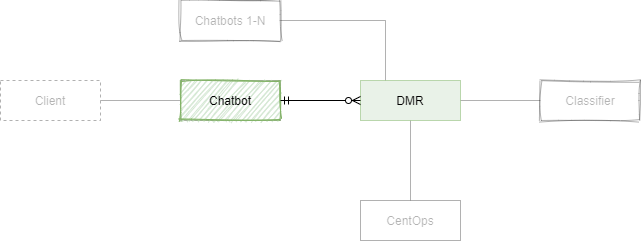

The diagram above was exported from draw.io. Its source (the exported page's mxGraphModel, read from the mxfile embedded in the PNG):
<mxGraphModel dx="769" dy="-2816" grid="1" gridSize="10" guides="1" tooltips="1" connect="1" arrows="1" fold="1" page="1" pageScale="1" pageWidth="850" pageHeight="1100" math="0" shadow="0">
  <root>
    <mxCell id="0" />
    <mxCell id="1" parent="0" />
    <mxCell id="P4QL5SO_y_347VLSP4p6-3" value="" style="edgeStyle=orthogonalEdgeStyle;rounded=0;orthogonalLoop=1;jettySize=auto;html=1;startArrow=none;startFill=0;endArrow=none;endFill=0;strokeColor=#000000;textOpacity=30;opacity=30;" parent="1" source="P4QL5SO_y_347VLSP4p6-4" target="P4QL5SO_y_347VLSP4p6-6" edge="1">
      <mxGeometry relative="1" as="geometry" />
    </mxCell>
    <mxCell id="P4QL5SO_y_347VLSP4p6-4" value="Client" style="whiteSpace=wrap;html=1;align=center;textOpacity=30;opacity=30;dashed=1;" parent="1" vertex="1">
      <mxGeometry x="40" y="3390" width="100" height="40" as="geometry" />
    </mxCell>
    <mxCell id="P4QL5SO_y_347VLSP4p6-5" value="" style="edgeStyle=orthogonalEdgeStyle;rounded=0;orthogonalLoop=1;jettySize=auto;html=1;startArrow=none;startFill=0;endArrow=none;endFill=0;strokeColor=#000000;textOpacity=30;opacity=30;" parent="1" source="P4QL5SO_y_347VLSP4p6-6" target="P4QL5SO_y_347VLSP4p6-10" edge="1">
      <mxGeometry relative="1" as="geometry" />
    </mxCell>
    <mxCell id="P4QL5SO_y_347VLSP4p6-6" value="Chatbot" style="whiteSpace=wrap;html=1;align=center;textOpacity=30;opacity=30;" parent="1" vertex="1">
      <mxGeometry x="220" y="3390" width="100" height="40" as="geometry" />
    </mxCell>
    <mxCell id="P4QL5SO_y_347VLSP4p6-7" value="" style="edgeStyle=orthogonalEdgeStyle;rounded=0;orthogonalLoop=1;jettySize=auto;html=1;startArrow=none;startFill=0;endArrow=none;endFill=0;strokeColor=#000000;textOpacity=30;opacity=30;" parent="1" source="P4QL5SO_y_347VLSP4p6-10" target="P4QL5SO_y_347VLSP4p6-13" edge="1">
      <mxGeometry relative="1" as="geometry" />
    </mxCell>
    <mxCell id="P4QL5SO_y_347VLSP4p6-8" value="" style="edgeStyle=orthogonalEdgeStyle;rounded=0;orthogonalLoop=1;jettySize=auto;html=1;startArrow=none;startFill=0;endArrow=none;endFill=0;strokeColor=#000000;entryX=1;entryY=0.5;entryDx=0;entryDy=0;exitX=0.25;exitY=0;exitDx=0;exitDy=0;textOpacity=30;opacity=30;" parent="1" source="P4QL5SO_y_347VLSP4p6-10" target="P4QL5SO_y_347VLSP4p6-15" edge="1">
      <mxGeometry relative="1" as="geometry">
        <mxPoint x="450" y="3310" as="targetPoint" />
        <Array as="points">
          <mxPoint x="425" y="3330" />
        </Array>
      </mxGeometry>
    </mxCell>
    <mxCell id="P4QL5SO_y_347VLSP4p6-9" value="" style="edgeStyle=orthogonalEdgeStyle;rounded=0;orthogonalLoop=1;jettySize=auto;html=1;startArrow=none;startFill=0;endArrow=none;endFill=0;strokeColor=#000000;textOpacity=30;opacity=30;" parent="1" source="P4QL5SO_y_347VLSP4p6-10" target="P4QL5SO_y_347VLSP4p6-11" edge="1">
      <mxGeometry relative="1" as="geometry" />
    </mxCell>
    <mxCell id="P4QL5SO_y_347VLSP4p6-10" value="DMR" style="whiteSpace=wrap;html=1;align=center;fillColor=#d5e8d4;strokeColor=#82b366;opacity=50;" parent="1" vertex="1">
      <mxGeometry x="400" y="3390" width="100" height="40" as="geometry" />
    </mxCell>
    <mxCell id="P4QL5SO_y_347VLSP4p6-11" value="CentOps" style="whiteSpace=wrap;html=1;align=center;textOpacity=30;opacity=30;" parent="1" vertex="1">
      <mxGeometry x="400" y="3510" width="100" height="40" as="geometry" />
    </mxCell>
    <mxCell id="P4QL5SO_y_347VLSP4p6-13" value="Classifier" style="whiteSpace=wrap;html=1;align=center;textOpacity=30;opacity=30;sketch=1;" parent="1" vertex="1">
      <mxGeometry x="580" y="3390" width="100" height="40" as="geometry" />
    </mxCell>
    <mxCell id="P4QL5SO_y_347VLSP4p6-15" value="Chatbots 1-N" style="whiteSpace=wrap;html=1;align=center;textOpacity=30;opacity=30;sketch=1;" parent="1" vertex="1">
      <mxGeometry x="220" y="3310" width="100" height="40" as="geometry" />
    </mxCell>
    <mxCell id="P4QL5SO_y_347VLSP4p6-16" value="Chatbot" style="whiteSpace=wrap;html=1;align=center;fillColor=#d5e8d4;strokeColor=#82b366;sketch=1;" parent="1" vertex="1">
      <mxGeometry x="220" y="3390" width="100" height="40" as="geometry" />
    </mxCell>
    <mxCell id="P4QL5SO_y_347VLSP4p6-17" value="" style="edgeStyle=orthogonalEdgeStyle;rounded=0;orthogonalLoop=1;jettySize=auto;html=1;startArrow=ERmandOne;startFill=0;endArrow=ERzeroToMany;endFill=1;strokeColor=#000000;" parent="1" source="P4QL5SO_y_347VLSP4p6-16" edge="1">
      <mxGeometry relative="1" as="geometry">
        <mxPoint x="400" y="3410" as="targetPoint" />
      </mxGeometry>
    </mxCell>
  </root>
</mxGraphModel>